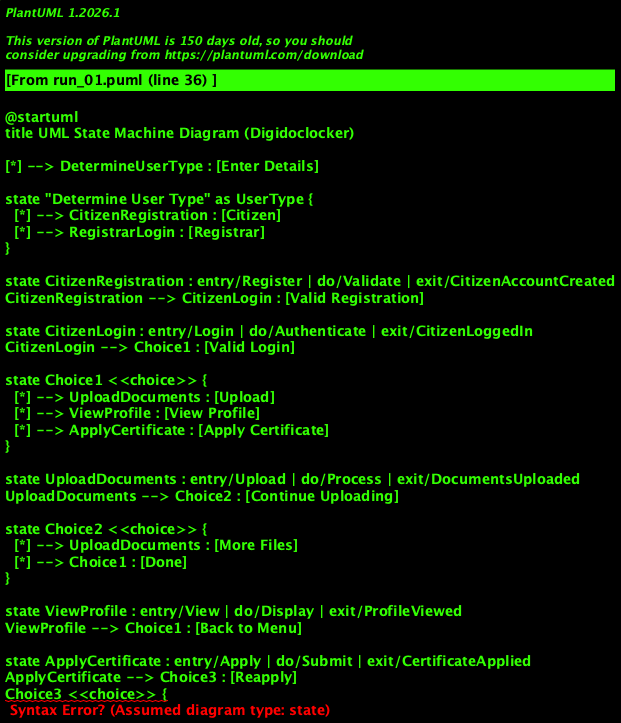

The diagram above was rendered by PlantUML. Its source (embedded in the PNG):
@startuml
title UML State Machine Diagram (Digidoclocker)

[*] --> DetermineUserType : [Enter Details]

state "Determine User Type" as UserType {
  [*] --> CitizenRegistration : [Citizen]
  [*] --> RegistrarLogin : [Registrar]
}

state CitizenRegistration : entry/Register | do/Validate | exit/CitizenAccountCreated
CitizenRegistration --> CitizenLogin : [Valid Registration]

state CitizenLogin : entry/Login | do/Authenticate | exit/CitizenLoggedIn
CitizenLogin --> Choice1 : [Valid Login]

state Choice1 <<choice>> {
  [*] --> UploadDocuments : [Upload]
  [*] --> ViewProfile : [View Profile]
  [*] --> ApplyCertificate : [Apply Certificate]
}

state UploadDocuments : entry/Upload | do/Process | exit/DocumentsUploaded
UploadDocuments --> Choice2 : [Continue Uploading]

state Choice2 <<choice>> {
  [*] --> UploadDocuments : [More Files]
  [*] --> Choice1 : [Done]
}

state ViewProfile : entry/View | do/Display | exit/ProfileViewed
ViewProfile --> Choice1 : [Back to Menu]

state ApplyCertificate : entry/Apply | do/Submit | exit/CertificateApplied
ApplyCertificate --> Choice3 : [Reapply]
Choice3 <<choice>> {
  [*] --> ApplyCertificate : [Yes]
  [*] --> Choice1 : [No]
}

state RegistrarLogin : entry/Login | do/Authenticate | exit/RegistrarLoggedIn
RegistrarLogin --> RegistrarMenu : [Valid Login]

state RegistrarMenu <<choice>> {
  [*] --> RequestCertificate : [Request Certificate]
  [*] --> ContinueAfterReceive : [
@enduml